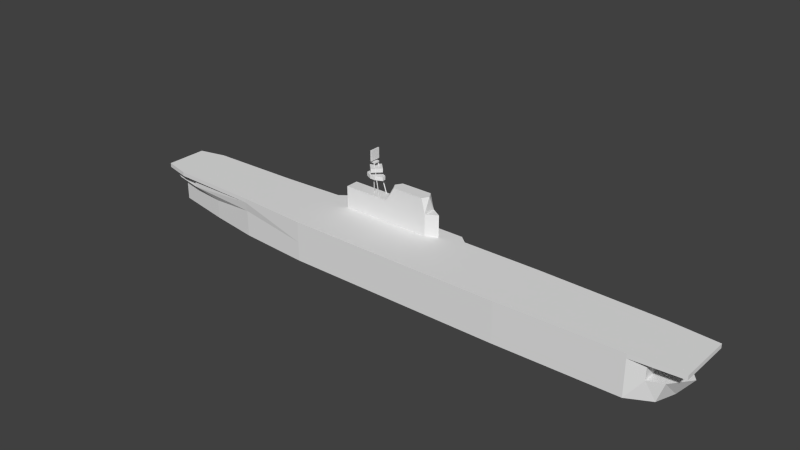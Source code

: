 # Source: yorktown_l.blend  (saved by Blender 2.69.0; exported with 4.5.12 LTS)
import bpy
from mathutils import Matrix  # noqa: F401  (used for matrix-valued properties, if any)

bpy.ops.wm.read_factory_settings(use_empty=True)
scene = bpy.context.scene
scene.name = 'Scene'

# ---- collections
col_collection_1 = bpy.data.collections.new('Collection 1'); scene.collection.children.link(col_collection_1)

# ---- materials (node trees are filled in below, after node groups)
mat_material_texture = bpy.data.materials.new('Material Texture')
mat_material_texture.alpha_threshold = 0.0
mat_material_texture.use_transparent_shadow = False
mat_material_texture.roughness = 0.5
mat_material_texture.line_color = (0.0, 0.0, 0.0, 1.0)

# ---- material node trees

# ---- world
world_world = bpy.data.worlds.new('World'); scene.world = world_world
world_world.color = (0.05088, 0.05088, 0.05088)
world_world.use_sun_shadow = False
world_world.sun_shadow_jitter_overblur = 0.0
world_world.cycles.sampling_method = 'MANUAL'
world_world.cycles.sample_map_resolution = 256

# ---- meshes
me_cube_009 = bpy.data.meshes.new('Cube.009')
me_cube_009.from_pydata([(-110.4, -8.0, 13.8), (-110.4, 8.0, 13.8), (113.0, 10.5, 13.8), (113.0, -10.5, 13.8), (-110.4, -8.0, 15.4), (-110.4, 8.0, 15.4), (113.0, 10.5, 15.4), (113.0, -10.5, 15.4), (-100.0, 10.5, 15.4), (-100.0, 10.5, 13.8), (-100.0, -10.5, 15.4), (-100.0, -10.5, 13.8), (-64.2, 11.4, 15.4), (-64.2, -11.4, 13.8), (-64.2, 11.4, 13.8), (-64.2, -11.4, 15.4), (-40.1, 12.7, 15.4), (-36.1, -12.8, 15.4), (-40.1, 12.7, 13.8), (-36.1, 15.6, 15.4), (-36.1, 15.6, 13.8), (94.4, 11.8, 15.4), (94.4, -11.8, 13.8), (94.4, 11.8, 13.8), (94.4, -11.8, 15.4), (48.0, 12.8, 15.4), (48.0, -12.8, 15.4), (48.0, 12.8, 7.4), (18.2, 12.8, 15.4), (0.0, -12.8, 15.4), (18.2, 12.8, 13.8), (15.1, 15.4, 15.4), (15.1, 15.4, 13.8), (-36.1, 12.8, 13.8), (0.0, 12.8, 13.8), (-95.0, -9.0, 13.8), (-95.0, 9.0, 13.8), (100.0, 9.6, 13.8), (100.0, -9.6, 13.8), (-106.3, 0.0, 13.8), (-106.3, -5.0, 13.8), (-106.3, 5.0, 13.8), (-95.0, 5.0, 13.8), (-95.0, -5.0, 13.8), (100.0, 0.0, 13.8), (0.0, 15.45, 15.4), (0.0, 15.45, 13.8), (48.0, -12.8, 7.4), (-114.9, 0.0, 10.2), (-106.3, 6.7, 10.2), (-106.3, -6.7, 10.2), (111.2, 0.0, 7.4), (-110.8, -4.6, 10.2), (-110.8, 4.6, 10.2), (-36.1, -12.8, 7.4), (-36.1, 12.8, 7.4), (105.4, 7.4, 7.4), (105.4, -7.4, 7.4), (100.0, 9.6, 7.4), (100.0, -9.6, 7.4), (-64.2, -10.9, 7.4), (-64.2, 10.9, 7.4), (-95.0, -9.0, 10.2), (-95.0, 9.0, 10.2), (94.4, 11.8, 7.4), (94.4, -11.8, 7.4), (-64.2, -10.9, 10.2), (-64.2, 10.9, 10.2), (-106.3, 0.0, 10.2), (105.4, 0.0, 7.4), (-106.3, -5.0, 10.2), (-106.3, 5.0, 10.2), (100.0, 0.0, 7.4), (-95.0, 5.0, 10.2), (-95.0, -5.0, 10.2), (0.0, 12.8, 7.4), (0.0, -12.8, 7.4), (-109.6, 0.0, 0.0), (105.6, 0.0, 0.0), (0.0, 12.8, 0.0), (0.0, -12.8, 0.0), (-112.5, 0.0, 7.4), (-106.3, 3.8, 0.0), (-64.2, 10.9, 0.0), (-64.2, -10.9, 0.0), (-106.3, -3.8, 0.0), (-106.3, 3.8, 7.4), (-106.3, -3.8, 7.4), (-83.7, 8.0, 0.0), (-83.7, -8.0, 0.0), (-83.7, 8.0, 7.4), (-83.7, -8.0, 7.4), (48.0, 12.8, 0.0), (48.0, -12.8, 0.0), (-36.1, -12.8, 0.0), (-36.1, 12.8, 0.0), (102.9, -7.4, 0.0), (102.9, 7.4, 0.0), (94.4, -11.8, 0.0), (94.4, 11.8, 0.0), (-20.0, 10.25, 23.8), (-20.0, 10.25, 35.5), (-20.0, 9.75, 23.8), (-20.0, 9.75, 35.5), (-20.22, 10.0, 23.8), (-20.22, 10.0, 35.5), (-30.6, 7.5, 15.4), (-30.6, 12.5, 15.4), (-30.6, 7.5, 23.8), (-30.6, 12.5, 23.8), (-12.4, 12.5, 15.4), (-12.4, 7.5, 15.4), (-12.4, 12.5, 23.8), (-12.4, 7.5, 23.8), (4.9, 12.5, 15.4), (4.9, 7.5, 15.4), (4.9, 12.5, 23.8), (4.9, 7.5, 23.8), (-8.858, 12.5, 29.5), (-10.4, 10.0, 29.5), (-8.858, 7.5, 29.5), (4.9, 10.0, 29.5), (3.445, 12.5, 29.5), (3.445, 7.5, 29.5), (9.1, 10.0, 15.4), (9.1, 10.0, 23.8), (-16.0, 8.25, 23.8), (-19.0, 9.25, 35.5), (-15.78, 8.0, 23.8), (-18.78, 9.0, 35.5), (-16.22, 8.0, 23.8), (-19.22, 9.0, 35.5), (-19.22, 11.0, 35.5), (-16.22, 12.0, 23.8), (-19.0, 10.75, 35.5), (-16.0, 11.75, 23.8), (-18.78, 11.0, 35.5), (-15.78, 12.0, 23.8), (-20.1, 8.1, 29.65), (-22.6, 9.3, 29.65), (-22.6, 10.7, 29.65), (-20.1, 11.9, 29.65), (-22.6, 9.3, 31.11), (-20.1, 8.1, 31.11), (-20.1, 11.9, 31.11), (-22.6, 10.7, 31.11), (-17.9, 11.9, 29.65), (-15.4, 10.7, 29.65), (-15.4, 9.3, 29.65), (-17.9, 8.1, 29.65), (-15.4, 10.7, 31.11), (-17.9, 11.9, 31.11), (-17.9, 8.1, 31.11), (-15.4, 9.3, 31.11), (-18.9, 13.0, 32.58), (-15.9, 10.0, 32.58), (-18.9, 7.0, 32.58), (-15.9, 10.0, 34.04), (-18.9, 13.0, 34.04), (-18.9, 7.0, 34.04), (-21.9, 10.0, 32.58), (-21.9, 10.0, 34.04), (-20.59, 11.06, 35.5), (-20.59, 11.06, 36.0), (-18.47, 11.06, 35.5), (-18.47, 11.06, 36.0), (-18.47, 8.939, 35.5), (-18.47, 8.939, 36.0), (-20.59, 8.939, 35.5), (-20.59, 8.939, 36.0), (-19.78, 8.0, 36.5), (-19.78, 12.0, 36.5), (-19.28, 12.0, 36.5), (-19.28, 8.0, 36.5), (-19.78, 8.0, 40.5), (-19.78, 12.0, 40.5), (-19.28, 12.0, 40.5), (-19.28, 8.0, 40.5)], [], [(10, 8, 5, 4), (15, 12, 8, 10), (66, 62, 91), (62, 66, 13, 35), (16, 19, 20, 18), (29, 45, 19, 17), (31, 28, 30, 32), (57, 59, 96), (45, 31, 32, 46), (7, 6, 21, 24), (15, 10, 11, 13), (8, 12, 14, 9), (4, 5, 1, 0), (90, 63, 67), (6, 7, 3, 2), (5, 8, 9, 1), (25, 21, 23, 27), (37, 23, 2), (11, 43, 35), (42, 9, 36), (10, 4, 0, 11), (18, 20, 33), (33, 20, 34), (46, 32, 34), (30, 34, 32), (44, 37, 2), (3, 44, 2), (44, 3, 38), (14, 36, 9), (13, 11, 35), (11, 40, 43), (9, 42, 41), (1, 9, 41), (0, 40, 11), (41, 39, 1), (1, 39, 0), (40, 0, 39), (19, 45, 46, 20), (20, 46, 34), (68, 53, 48), (52, 68, 48), (73, 63, 49, 71), (51, 69, 57), (51, 56, 69), (62, 74, 70, 50), (54, 17, 13, 66), (58, 56, 97), (29, 28, 31), (85, 87, 77), (86, 82, 77), (81, 86, 77), (87, 81, 77), (53, 49, 86), (61, 90, 67), (91, 62, 87), (107, 106, 108, 109), (62, 50, 87), (114, 110, 112, 116), (111, 115, 117, 113), (50, 52, 87), (106, 111, 113, 108), (114, 116, 125, 124), (116, 112, 118, 122), (124, 125, 117, 115), (130, 131, 127, 126), (104, 105, 101, 100), (100, 101, 103, 102), (128, 129, 131, 130), (126, 127, 129, 128), (135, 134, 132, 133), (133, 132, 136, 137), (144, 151, 146, 141), (138, 139, 140, 141, 146, 147, 148, 149), (152, 143, 138, 149), (152, 153, 150, 151, 144, 145, 142, 143), (156, 159, 161, 160), (138, 143, 142, 139), (144, 141, 140, 145), (142, 145, 140, 139), (150, 147, 146, 151), (152, 149, 148, 153), (150, 153, 148, 147), (157, 155, 154, 158), (159, 156, 155, 157), (156, 160, 154, 155), (158, 154, 160, 161), (162, 163, 165, 164), (164, 165, 167, 166), (168, 169, 163, 162), (165, 163, 169, 167), (166, 167, 169, 168), (174, 175, 171, 170), (175, 176, 172, 171), (176, 177, 173, 172), (177, 174, 170, 173), (170, 171, 172, 173), (177, 176, 175, 174), (68, 70, 40, 39), (65, 59, 38, 22), (72, 58, 37, 44), (73, 71, 41, 42), (70, 74, 43, 40), (74, 62, 35, 43), (16, 18, 14), (14, 18, 33), (63, 73, 42, 36), (28, 25, 27, 30), (59, 72, 44, 38), (67, 63, 36, 14), (17, 19, 16), (75, 55, 33, 34), (83, 88, 61), (56, 51, 78), (97, 56, 78), (48, 53, 86), (55, 75, 79, 95), (52, 48, 87), (76, 54, 94, 80), (91, 89, 60), (54, 60, 84, 94), (90, 86, 63), (48, 81, 87), (81, 48, 86), (17, 15, 13), (47, 76, 80, 93), (54, 76, 29, 17), (17, 16, 12, 15), (51, 57, 78), (59, 65, 98, 96), (57, 96, 78), (55, 67, 14, 33), (22, 38, 3), (57, 69, 72, 59), (7, 24, 22, 3), (27, 75, 34), (86, 49, 63), (90, 88, 86), (88, 82, 86), (29, 31, 45), (58, 64, 23, 37), (76, 47, 26, 29), (91, 60, 66), (89, 84, 60), (26, 25, 28, 29), (112, 113, 119), (113, 117, 123, 120), (112, 119, 118), (116, 122, 121), (119, 113, 120), (123, 121, 122, 118, 119, 120), (117, 125, 116), (123, 117, 121), (117, 116, 121), (110, 107, 109, 112), (89, 91, 87), (60, 54, 66), (61, 55, 95, 83), (55, 61, 67), (64, 58, 97, 99), (47, 65, 22, 26), (21, 6, 2, 23), (102, 103, 105, 104), (69, 56, 58, 72), (65, 47, 93, 98), (68, 71, 49, 53), (113, 112, 109, 108), (85, 89, 87), (12, 16, 14), (24, 26, 22), (88, 90, 61), (24, 21, 25, 26), (137, 136, 134, 135), (159, 157, 158, 161), (162, 164, 166, 168), (27, 34, 30), (50, 70, 68, 52), (75, 27, 92, 79), (27, 23, 64), (27, 64, 99, 92), (71, 68, 39, 41)])
_uv = me_cube_009.uv_layers.new(name='UVMap')
_uv.uv.foreach_set('vector', [0.1831, 0.7832, 0.1831, 0.9514, 0.09972, 0.9314, 0.09972, 0.8032, 0.47, 0.7759, 0.47, 0.9587, 0.1831, 0.9514, 0.1831, 0.7832, 0.2403, 0.159, 0.1158, 0.159, 0.1615, 0.1477, 0.1158, 0.159, 0.2403, 0.159, 0.2403, 0.1736, 0.1158, 0.1736, 0.3376, 0.1964, 0.3538, 0.1964, 0.3538, 0.19, 0.3376, 0.19, 0.9844, 0.7647, 0.9844, 0.9912, 0.6951, 0.9923, 0.6951, 0.7647, 0.5606, 0.1964, 0.5732, 0.1964, 0.5732, 0.19, 0.5606, 0.19, 0.924, 0.1158, 0.9022, 0.1158, 0.9139, 0.08588, 0.4996, 0.1964, 0.5606, 0.1964, 0.5606, 0.19, 0.4996, 0.19, 0.9813, 0.5334, 0.9813, 0.7011, 0.8328, 0.7115, 0.8328, 0.523, 0.2403, 0.1964, 0.09564, 0.1964, 0.09564, 0.19, 0.2403, 0.19, 0.09564, 0.1964, 0.2403, 0.1964, 0.2403, 0.19, 0.09564, 0.19, 0.05362, 0.1964, 0.05362, 0.1964, 0.05362, 0.19, 0.05362, 0.19, 0.1615, 0.1477, 0.1158, 0.159, 0.2403, 0.159, 0.9562, 0.1964, 0.9562, 0.1964, 0.9562, 0.19, 0.9562, 0.19, 0.05362, 0.1964, 0.09564, 0.1964, 0.09564, 0.19, 0.05362, 0.19, 0.6936, 0.1801, 0.881, 0.1801, 0.881, 0.1736, 0.6936, 0.1477, 0.9037, 0.1736, 0.881, 0.1736, 0.9562, 0.1736, 0.09564, 0.1736, 0.1158, 0.1736, 0.1158, 0.1736, 0.1158, 0.1736, 0.09564, 0.1736, 0.1158, 0.1736, 0.09564, 0.1964, 0.05362, 0.1964, 0.05362, 0.19, 0.09564, 0.19, 0.3376, 0.1736, 0.3538, 0.1736, 0.3538, 0.1736, 0.3538, 0.1736, 0.3538, 0.1736, 0.4996, 0.1736, 0.4996, 0.1736, 0.5606, 0.1736, 0.4996, 0.1736, 0.5732, 0.1736, 0.4996, 0.1736, 0.5606, 0.1736, 0.9037, 0.1736, 0.9037, 0.1736, 0.9562, 0.1736, 0.9562, 0.1736, 0.9037, 0.1736, 0.9562, 0.1736, 0.9037, 0.1736, 0.9562, 0.1736, 0.9037, 0.1736, 0.2403, 0.1736, 0.1158, 0.1736, 0.09564, 0.1736, 0.2403, 0.1736, 0.09564, 0.1736, 0.1158, 0.1736, 0.09564, 0.1736, 0.07018, 0.1736, 0.1158, 0.1736, 0.09564, 0.1736, 0.1158, 0.1736, 0.07018, 0.1736, 0.05362, 0.1736, 0.09564, 0.1736, 0.07018, 0.1736, 0.05362, 0.1736, 0.07018, 0.1736, 0.09564, 0.1736, 0.07018, 0.1736, 0.07018, 0.1736, 0.05362, 0.1736, 0.05362, 0.1736, 0.07018, 0.1736, 0.05362, 0.1736, 0.07018, 0.1736, 0.05362, 0.1736, 0.07018, 0.1736, 0.3538, 0.1964, 0.4996, 0.1964, 0.4996, 0.19, 0.3538, 0.19, 0.3538, 0.1736, 0.4996, 0.1736, 0.4996, 0.1736, 0.07083, 0.3184, 0.05269, 0.337, 0.03616, 0.3184, 0.05269, 0.2999, 0.07083, 0.3184, 0.03616, 0.3184, 0.1164, 0.3386, 0.1164, 0.3547, 0.07083, 0.3454, 0.07083, 0.3386, 0.9475, 0.3184, 0.9241, 0.3184, 0.9241, 0.2886, 0.9475, 0.3184, 0.9241, 0.3483, 0.9241, 0.3184, 0.1164, 0.2822, 0.1164, 0.2983, 0.07083, 0.2983, 0.07083, 0.2914, 0.3538, 0.1477, 0.3538, 0.1801, 0.2403, 0.1736, 0.2403, 0.159, 0.9022, 0.1158, 0.924, 0.1158, 0.9139, 0.08588, 0.07908, 0.5151, 0.2244, 0.7195, 0.1996, 0.7402, 0.06719, 0.08588, 0.06719, 0.1158, 0.05383, 0.08588, 0.06719, 0.1158, 0.06719, 0.08588, 0.05383, 0.08588, 0.0421, 0.1158, 0.06719, 0.1158, 0.05383, 0.08588, 0.06719, 0.1158, 0.0421, 0.1158, 0.05383, 0.08588, 0.052, 0.159, 0.07018, 0.159, 0.07018, 0.1477, 0.2403, 0.1477, 0.1615, 0.1477, 0.2403, 0.159, 0.1615, 0.1477, 0.1158, 0.159, 0.07018, 0.1477, 0.8451, 0.4142, 0.8451, 0.4142, 0.8451, 0.4821, 0.8451, 0.4821, 0.1158, 0.159, 0.07018, 0.159, 0.07018, 0.1477, 0.6132, 0.3645, 0.4734, 0.3645, 0.4734, 0.4324, 0.6132, 0.4324, 0.4734, 0.3645, 0.6132, 0.3645, 0.6132, 0.4324, 0.4734, 0.4324, 0.07018, 0.159, 0.052, 0.159, 0.07018, 0.1477, 0.8451, 0.4142, 0.9922, 0.4142, 0.9922, 0.4821, 0.8451, 0.4821, 0.6132, 0.3645, 0.6132, 0.4324, 0.6471, 0.4324, 0.6471, 0.3645, 0.6132, 0.4324, 0.4734, 0.4324, 0.502, 0.4784, 0.6014, 0.4784, 0.6471, 0.3645, 0.6471, 0.4324, 0.6132, 0.4324, 0.6132, 0.3645, 0.1553, 0.4237, 0.1432, 0.471, 0.1441, 0.471, 0.1562, 0.4237, 0.1391, 0.4237, 0.1391, 0.471, 0.14, 0.471, 0.14, 0.4237, 0.14, 0.4237, 0.14, 0.471, 0.14, 0.471, 0.14, 0.4237, 0.1571, 0.4237, 0.1449, 0.471, 0.1432, 0.471, 0.1553, 0.4237, 0.1562, 0.4237, 0.1441, 0.471, 0.1449, 0.471, 0.1571, 0.4237, 0.1562, 0.4237, 0.1441, 0.471, 0.1432, 0.471, 0.1553, 0.4237, 0.1553, 0.4237, 0.1432, 0.471, 0.1449, 0.471, 0.1571, 0.4237, 0.1396, 0.4532, 0.1485, 0.4532, 0.1485, 0.4473, 0.1396, 0.4473, 0.1396, 0.4473, 0.1295, 0.4473, 0.1295, 0.4473, 0.1396, 0.4473, 0.1485, 0.4473, 0.1586, 0.4473, 0.1586, 0.4473, 0.1485, 0.4473, 0.1485, 0.4532, 0.1396, 0.4532, 0.1396, 0.4473, 0.1485, 0.4473, 0.1485, 0.4532, 0.1586, 0.4532, 0.1586, 0.4532, 0.1485, 0.4532, 0.1396, 0.4532, 0.1295, 0.4532, 0.1295, 0.4532, 0.1396, 0.4532, 0.1445, 0.4591, 0.1445, 0.4651, 0.1323, 0.4651, 0.1323, 0.4591, 0.1396, 0.4473, 0.1396, 0.4532, 0.1295, 0.4532, 0.1295, 0.4473, 0.1396, 0.4532, 0.1396, 0.4473, 0.1295, 0.4473, 0.1295, 0.4532, 0.1295, 0.4532, 0.1295, 0.4532, 0.1295, 0.4473, 0.1295, 0.4473, 0.1586, 0.4532, 0.1586, 0.4473, 0.1485, 0.4473, 0.1485, 0.4532, 0.1485, 0.4532, 0.1485, 0.4473, 0.1586, 0.4473, 0.1586, 0.4532, 0.1586, 0.4532, 0.1586, 0.4532, 0.1586, 0.4473, 0.1586, 0.4473, 0.1566, 0.4651, 0.1566, 0.4591, 0.1445, 0.4591, 0.1445, 0.4651, 0.1445, 0.4651, 0.1445, 0.4591, 0.1566, 0.4591, 0.1566, 0.4651, 0.1445, 0.4591, 0.1323, 0.4591, 0.1445, 0.4591, 0.1566, 0.4591, 0.1445, 0.4651, 0.1445, 0.4591, 0.1323, 0.4591, 0.1323, 0.4651, 0.1376, 0.471, 0.1376, 0.473, 0.1462, 0.473, 0.1462, 0.471, 0.1462, 0.471, 0.1462, 0.473, 0.1462, 0.473, 0.1462, 0.471, 0.1376, 0.471, 0.1376, 0.473, 0.1376, 0.473, 0.1376, 0.471, 0.1462, 0.473, 0.1376, 0.473, 0.1376, 0.473, 0.1462, 0.473, 0.1462, 0.471, 0.1462, 0.473, 0.1376, 0.473, 0.1376, 0.471, 0.01338, 0.4035, 0.04081, 0.4035, 0.04081, 0.3761, 0.01338, 0.3761, 0.04081, 0.4035, 0.04081, 0.4035, 0.04081, 0.3761, 0.04081, 0.3761, 0.04081, 0.4035, 0.01338, 0.4035, 0.01338, 0.3761, 0.04081, 0.3761, 0.01338, 0.4035, 0.01338, 0.4035, 0.01338, 0.3761, 0.01338, 0.3761, 0.1409, 0.475, 0.1409, 0.475, 0.1429, 0.475, 0.1429, 0.475, 0.01338, 0.4035, 0.04081, 0.4035, 0.04081, 0.4035, 0.01338, 0.4035, 0.07018, 0.159, 0.07018, 0.159, 0.07018, 0.1736, 0.07018, 0.1736, 0.881, 0.1477, 0.9037, 0.1477, 0.9037, 0.1736, 0.881, 0.1736, 0.9037, 0.1477, 0.9037, 0.1477, 0.9037, 0.1736, 0.9037, 0.1736, 0.1158, 0.159, 0.07018, 0.159, 0.07018, 0.1736, 0.1158, 0.1736, 0.07018, 0.159, 0.1158, 0.159, 0.1158, 0.1736, 0.07018, 0.1736, 0.1158, 0.159, 0.1158, 0.159, 0.1158, 0.1736, 0.1158, 0.1736, 0.3376, 0.1964, 0.3376, 0.19, 0.2403, 0.19, 0.2403, 0.1736, 0.3376, 0.1736, 0.3538, 0.1736, 0.1158, 0.159, 0.1158, 0.159, 0.1158, 0.1736, 0.1158, 0.1736, 0.5732, 0.1801, 0.6936, 0.1801, 0.6936, 0.1477, 0.5732, 0.1736, 0.9037, 0.1477, 0.9037, 0.1477, 0.9037, 0.1736, 0.9037, 0.1736, 0.2403, 0.159, 0.1158, 0.159, 0.1158, 0.1736, 0.2403, 0.1736, 0.6951, 0.7647, 0.6951, 0.9923, 0.6631, 0.9691, 0.4996, 0.1477, 0.3538, 0.1477, 0.3538, 0.1736, 0.4996, 0.1736, 0.2376, 0.08588, 0.1587, 0.08588, 0.2376, 0.1158, 0.924, 0.1158, 0.9475, 0.1158, 0.9248, 0.08588, 0.9139, 0.08588, 0.924, 0.1158, 0.9248, 0.08588, 0.03544, 0.159, 0.052, 0.159, 0.07018, 0.1477, 0.3513, 0.1158, 0.4974, 0.1158, 0.4974, 0.08588, 0.3513, 0.08588, 0.052, 0.159, 0.03544, 0.159, 0.07018, 0.1477, 0.4974, 0.1158, 0.3513, 0.1158, 0.3513, 0.08588, 0.4974, 0.08588, 0.1587, 0.1158, 0.1587, 0.08588, 0.2376, 0.1158, 0.3513, 0.1158, 0.2376, 0.1158, 0.2376, 0.08588, 0.3513, 0.08588, 0.1615, 0.1477, 0.07018, 0.1477, 0.1158, 0.159, 0.03544, 0.159, 0.04514, 0.1477, 0.07018, 0.1477, 0.04514, 0.1477, 0.03544, 0.159, 0.07018, 0.1477, 0.3538, 0.1964, 0.2403, 0.1964, 0.2403, 0.19, 0.6917, 0.1158, 0.4974, 0.1158, 0.4974, 0.08588, 0.6917, 0.08588, 0.3538, 0.1477, 0.4996, 0.1477, 0.4996, 0.1801, 0.3538, 0.1801, 0.6951, 0.7647, 0.6631, 0.9691, 0.47, 0.9587, 0.47, 0.7759, 0.9475, 0.1158, 0.924, 0.1158, 0.9248, 0.08588, 0.9022, 0.1158, 0.8795, 0.1158, 0.8795, 0.08588, 0.9139, 0.08588, 0.924, 0.1158, 0.9139, 0.08588, 0.9248, 0.08588, 0.3538, 0.1477, 0.2403, 0.159, 0.2403, 0.1736, 0.3538, 0.1736, 0.881, 0.1736, 0.9037, 0.1736, 0.9562, 0.1736, 0.9241, 0.2886, 0.9241, 0.3184, 0.9023, 0.3184, 0.9023, 0.2797, 0.9562, 0.1964, 0.881, 0.1964, 0.881, 0.19, 0.9562, 0.19, 0.6936, 0.1477, 0.4996, 0.1477, 0.4996, 0.1736, 0.07018, 0.1477, 0.07018, 0.159, 0.1158, 0.159, 0.1587, 0.1158, 0.1587, 0.08588, 0.06719, 0.1158, 0.1587, 0.08588, 0.06719, 0.08588, 0.06719, 0.1158, 0.07908, 0.5151, 0.1996, 0.7402, 0.07908, 0.7407, 0.9037, 0.1477, 0.881, 0.1477, 0.881, 0.1736, 0.9037, 0.1736, 0.4996, 0.1477, 0.6936, 0.1477, 0.6936, 0.1801, 0.4996, 0.1801, 0.1615, 0.1477, 0.2403, 0.1477, 0.2403, 0.159, 0.1587, 0.08588, 0.2376, 0.08588, 0.2376, 0.1158, 0.4623, 0.5151, 0.4623, 0.7195, 0.2244, 0.7195, 0.07908, 0.5151, 0.4734, 0.4324, 0.4734, 0.4324, 0.4895, 0.4784, 0.4734, 0.4324, 0.6132, 0.4324, 0.6014, 0.4784, 0.502, 0.4784, 0.4734, 0.4324, 0.4895, 0.4784, 0.502, 0.4784, 0.6132, 0.4324, 0.6014, 0.4784, 0.6132, 0.4784, 0.4895, 0.4784, 0.4734, 0.4324, 0.502, 0.4784, 0.7811, 0.3915, 0.7873, 0.402, 0.7811, 0.4125, 0.7294, 0.4125, 0.7229, 0.402, 0.7294, 0.3915, 0.6107, 0.298, 0.6441, 0.3179, 0.6107, 0.3378, 0.6014, 0.4784, 0.6132, 0.4324, 0.6132, 0.4784, 0.6132, 0.4324, 0.6132, 0.4324, 0.6132, 0.4784, 0.9922, 0.4142, 0.8451, 0.4142, 0.8451, 0.4821, 0.9922, 0.4821, 0.1587, 0.08588, 0.1587, 0.1158, 0.06719, 0.1158, 0.2403, 0.1477, 0.3538, 0.1477, 0.2403, 0.159, 0.2376, 0.1158, 0.3513, 0.1158, 0.3513, 0.08588, 0.2376, 0.08588, 0.3538, 0.1477, 0.2403, 0.1477, 0.2403, 0.159, 0.8795, 0.1158, 0.9022, 0.1158, 0.9139, 0.08588, 0.8795, 0.08588, 0.6936, 0.1477, 0.881, 0.1477, 0.881, 0.1736, 0.6936, 0.1801, 0.881, 0.1964, 0.9562, 0.1964, 0.9562, 0.19, 0.881, 0.19, 0.14, 0.4237, 0.14, 0.471, 0.1391, 0.471, 0.1391, 0.4237, 0.9241, 0.3184, 0.9241, 0.3483, 0.9023, 0.3571, 0.9023, 0.3184, 0.8795, 0.1158, 0.6917, 0.1158, 0.6917, 0.08588, 0.8795, 0.08588, 0.07083, 0.3184, 0.07083, 0.3386, 0.07083, 0.3454, 0.05269, 0.337, 0.4729, 0.298, 0.4729, 0.3378, 0.328, 0.3378, 0.328, 0.298, 0.06719, 0.08588, 0.1587, 0.08588, 0.06719, 0.1158, 0.2403, 0.1964, 0.3376, 0.1964, 0.2403, 0.19, 0.881, 0.1964, 0.6936, 0.1964, 0.881, 0.19, 0.1587, 0.08588, 0.1587, 0.1158, 0.2376, 0.1158, 0.8328, 0.523, 0.8328, 0.7115, 0.4623, 0.7195, 0.4623, 0.5151, 0.1571, 0.4237, 0.1449, 0.471, 0.1441, 0.471, 0.1562, 0.4237, 0.1445, 0.4651, 0.1566, 0.4651, 0.1445, 0.4651, 0.1323, 0.4651, 0.1376, 0.471, 0.1462, 0.471, 0.1462, 0.471, 0.1376, 0.471, 0.6936, 0.1477, 0.4996, 0.1736, 0.5732, 0.1736, 0.07083, 0.2914, 0.07083, 0.2983, 0.07083, 0.3184, 0.05269, 0.2999, 0.4974, 0.1158, 0.6917, 0.1158, 0.6917, 0.08588, 0.4974, 0.08588, 0.6936, 0.1477, 0.881, 0.1736, 0.881, 0.1477, 0.6917, 0.1158, 0.8795, 0.1158, 0.8795, 0.08588, 0.6917, 0.08588, 0.07018, 0.159, 0.07018, 0.159, 0.07018, 0.1736, 0.07018, 0.1736])
me_cube_009.materials.append(mat_material_texture)
me_cube_009.use_remesh_preserve_volume = False
me_cube_009.use_remesh_preserve_attributes = False
me_cube_009.use_mirror_vertex_groups = False
me_cube_009.update()

# ---- objects
ob_yorktown = bpy.data.objects.new('Yorktown', me_cube_009)

# ---- transforms, parenting, visibility, modifiers, constraints
ob_yorktown.location = (0.0, 0.0, 0.0)
ob_yorktown.lineart.crease_threshold = 0.0

# ---- collection membership
col_collection_1.objects.link(ob_yorktown)

# ---- scene / render settings (as saved in the file)
scene.frame_start = 1; scene.frame_end = 250; scene.frame_set(1)
scene.render.engine = 'BLENDER_EEVEE_NEXT'
scene.render.image_settings.compression = 90
scene.render.resolution_percentage = 50
scene.render.dither_intensity = 0.0
scene.cycles.use_denoising = False
scene.cycles.samples = 10
scene.cycles.sampling_pattern = 'TABULATED_SOBOL'
scene.cycles.light_sampling_threshold = 0.0
scene.cycles.use_adaptive_sampling = False
scene.cycles.use_light_tree = False
scene.cycles.blur_glossy = 0.0
scene.cycles.volume_bounces = 1
scene.cycles.pixel_filter_type = 'GAUSSIAN'
scene.cycles.sample_clamp_indirect = 0.0
scene.view_settings.view_transform = 'Standard'
bpy.context.view_layer.update()

# ---- added for rendering (the .blend has no active camera and no usable light): camera, sun
cam_auto = bpy.data.cameras.new('AutoCamera')
cam_auto.lens = 50.0
cam_auto.sensor_width = 36.0
cam_auto.clip_end = 3786.72
ob_auto_camera = bpy.data.objects.new('AutoCamera', cam_auto)
scene.collection.objects.link(ob_auto_camera)
ob_auto_camera.location = (214.818, -257.522, 192.865)
ob_auto_camera.rotation_euler = (1.09748, -7.21219e-08, 0.694738)
scene.camera = ob_auto_camera
light_auto_sun = bpy.data.lights.new('AutoSun', 'SUN')
light_auto_sun.energy = 3.0
light_auto_sun.angle = 0.0523599
ob_auto_sun = bpy.data.objects.new('AutoSun', light_auto_sun)
scene.collection.objects.link(ob_auto_sun)
ob_auto_sun.rotation_euler = (0.872665, 0.174533, 0.523599)
bpy.context.view_layer.update()
